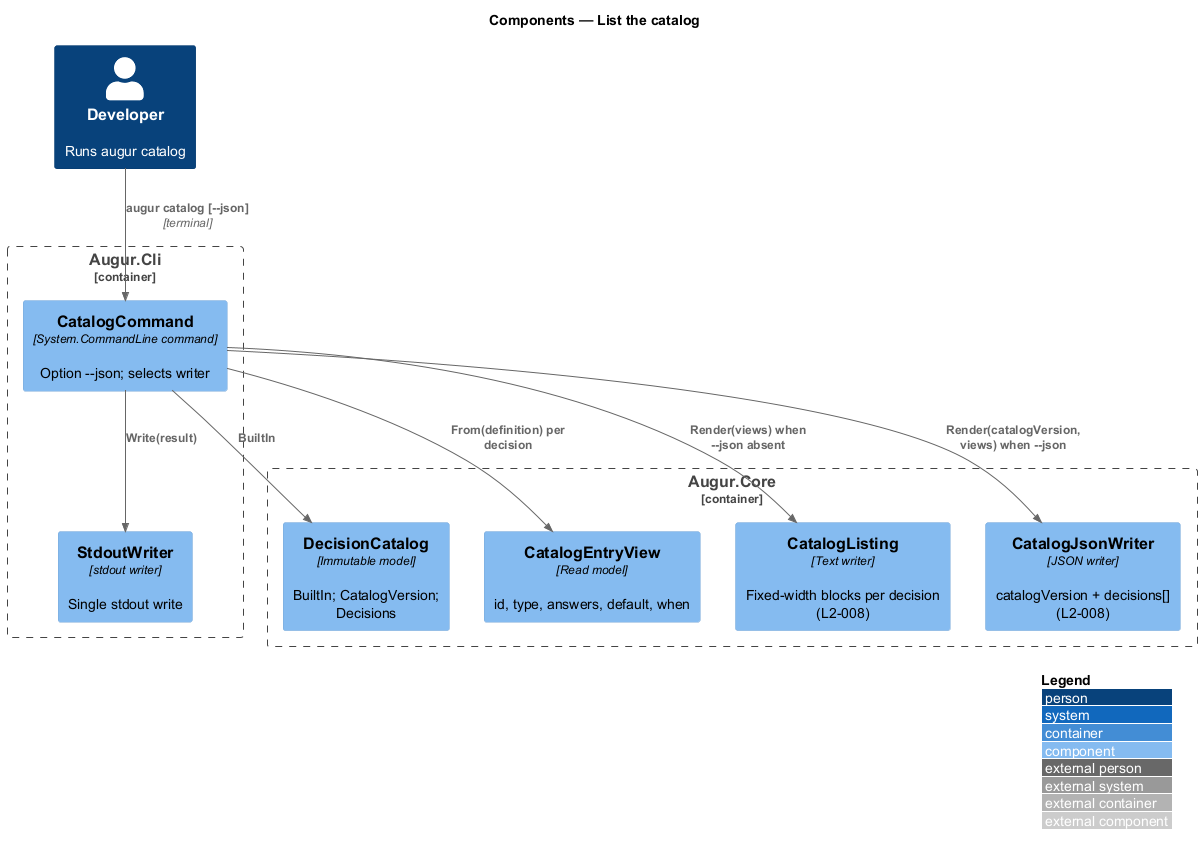

The diagram above was rendered by PlantUML. Its source (embedded in the PNG):
@startuml
!include <C4/C4_Component>
LAYOUT_WITH_LEGEND()
title Components — List the catalog

Person(dev, "Developer", "Runs augur catalog")
Container_Boundary(cli, "Augur.Cli") {
  Component(cmd, "CatalogCommand", "System.CommandLine command", "Option --json; selects writer")
  Component(stdout, "StdoutWriter", "stdout writer", "Single stdout write")
}
Container_Boundary(core, "Augur.Core") {
  Component(catalog, "DecisionCatalog", "Immutable model", "BuiltIn; CatalogVersion; Decisions")
  Component(view, "CatalogEntryView", "Read model", "id, type, answers, default, when")
  Component(text, "CatalogListing", "Text writer", "Fixed-width blocks per decision (L2-008)")
  Component(json, "CatalogJsonWriter", "JSON writer", "catalogVersion + decisions[] (L2-008)")
}

Rel(dev, cmd, "augur catalog [--json]", "terminal")
Rel(cmd, catalog, "BuiltIn")
Rel(cmd, view, "From(definition) per decision")
Rel(cmd, text, "Render(views) when --json absent")
Rel(cmd, json, "Render(catalogVersion, views) when --json")
Rel(cmd, stdout, "Write(result)")
@enduml